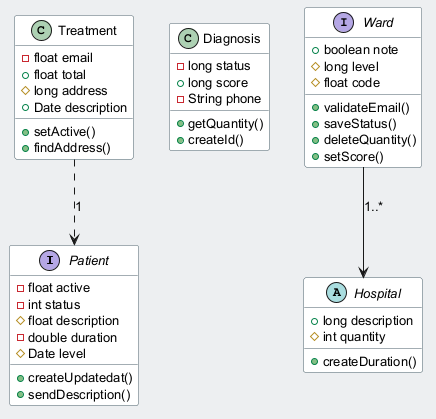

The diagram above was rendered by PlantUML. Its source (embedded in the PNG):
@startuml
skinparam backgroundColor #ECEFF1
skinparam classBackgroundColor #FFFFFF
skinparam classBorderColor #455A64
skinparam defaultFontSize 13
interface Patient {
  -float active
  -int status
  #float description
  -double duration
  #Date level
  +createUpdatedat()
  +sendDescription()
}
class Diagnosis {
  -long status
  +long score
  -String phone
  +getQuantity()
  +createId()
}
interface Ward {
  +boolean note
  #long level
  #float code
  +validateEmail()
  +saveStatus()
  +deleteQuantity()
  +setScore()
}
class Treatment {
  -float email
  +float total
  #long address
  +Date description
  +setActive()
  +findAddress()
}
abstract class Hospital {
  +long description
  #int quantity
  +createDuration()
}
Treatment ..> Patient : "1"
Ward --> Hospital : "1..*"
@enduml